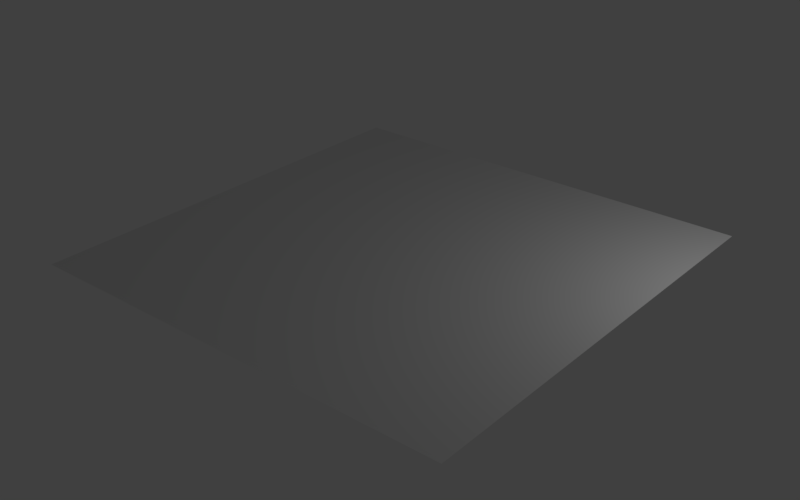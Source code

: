 # Source: sky_ground.blend  (saved by Blender 2.78.0; exported with 4.5.12 LTS)
import bpy
from mathutils import Matrix  # noqa: F401  (used for matrix-valued properties, if any)

bpy.ops.wm.read_factory_settings(use_empty=True)
scene = bpy.context.scene
scene.name = 'Scene'

# ---- collections
col_collection_1 = bpy.data.collections.new('Collection 1'); scene.collection.children.link(col_collection_1)

# ---- materials (node trees are filled in below, after node groups)
mat_sky = bpy.data.materials.new('sky')
mat_sky.alpha_threshold = 0.0
mat_sky.use_transparent_shadow = False
mat_sky.roughness = 0.5
mat_sky.specular_intensity = 1.0

# ---- material node trees

# ---- world
world_world = bpy.data.worlds.new('World'); scene.world = world_world
world_world.color = (0.05088, 0.05088, 0.05088)
world_world.use_sun_shadow = False
world_world.sun_shadow_jitter_overblur = 0.0
world_world.cycles.sampling_method = 'MANUAL'

# ---- lights
light_lamp = bpy.data.lights.new('Lamp', 'POINT')
light_lamp.transmission_factor = 0.0
light_lamp.cutoff_distance = 30.0
light_lamp.energy = 100.0
light_lamp.shadow_buffer_clip_start = 1.001
light_lamp.shadow_soft_size = 0.1
light_lamp.shadow_maximum_resolution = 0.006
light_lamp.use_absolute_resolution = True

# ---- meshes
me_plane_001 = bpy.data.meshes.new('Plane.001')
me_plane_001.from_pydata([(-0.998, 1.002, 0.002655), (-1.002, -0.998, -0.001551), (1.002, 0.998, 0.001551), (0.998, -1.002, -0.002655)], [], [(0, 1, 3, 2)])
_uv = me_plane_001.uv_layers.new(name='UVMap')
_uv.uv.foreach_set('vector', [0.0, 0.0, 1.0, 0.0, 1.0, 1.0, 0.0, 1.0])
me_plane_001.materials.append(mat_sky)
me_plane_001.use_remesh_preserve_volume = False
me_plane_001.use_remesh_preserve_attributes = False
me_plane_001.use_mirror_vertex_groups = False
me_plane_001.update()

# ---- objects
ob_plane = bpy.data.objects.new('Plane', me_plane_001)
ob_lamp = bpy.data.objects.new('Lamp', light_lamp)

# ---- transforms, parenting, visibility, modifiers, constraints
ob_plane.location = (0.2211, -0.1255, 0.02942)
ob_plane.scale = (4.26, 4.26, 4.26)
ob_plane.lineart.crease_threshold = 0.0
ob_lamp.location = (6.187, 2.086, 3.509)
ob_lamp.rotation_euler = (-1.434, 0.2342, -4.903)
ob_lamp.scale = (1.32, 1.32, 1.32)
ob_lamp.lock_rotations_4d = False
ob_lamp.empty_display_type = 'ARROWS'
ob_lamp.color = (0.0, 0.0, 0.0, 0.0)
ob_lamp.lineart.crease_threshold = 0.0

# ---- collection membership
col_collection_1.objects.link(ob_plane)
col_collection_1.objects.link(ob_lamp)

# ---- scene / render settings (as saved in the file)
scene.frame_start = 1; scene.frame_end = 250; scene.frame_set(1)
scene.render.engine = 'BLENDER_EEVEE_NEXT'
scene.render.resolution_y = 1200
scene.render.resolution_percentage = 50
scene.render.dither_intensity = 0.0
scene.cycles.use_denoising = False
scene.cycles.samples = 128
scene.cycles.sampling_pattern = 'TABULATED_SOBOL'
scene.cycles.light_sampling_threshold = 0.0
scene.cycles.use_adaptive_sampling = False
scene.cycles.use_light_tree = False
scene.cycles.blur_glossy = 0.0
scene.cycles.sample_clamp_indirect = 0.0
scene.view_settings.view_transform = 'Standard'
bpy.context.view_layer.update()

# ---- added for rendering (the .blend has no active camera): camera
cam_auto = bpy.data.cameras.new('AutoCamera')
cam_auto.lens = 50.0
cam_auto.sensor_width = 36.0
cam_auto.clip_end = 1000.0
ob_auto_camera = bpy.data.objects.new('AutoCamera', cam_auto)
scene.collection.objects.link(ob_auto_camera)
ob_auto_camera.location = (11.3907, -13.529, 8.96507)
ob_auto_camera.rotation_euler = (1.09748, -7.21219e-08, 0.694738)
scene.camera = ob_auto_camera
bpy.context.view_layer.update()
